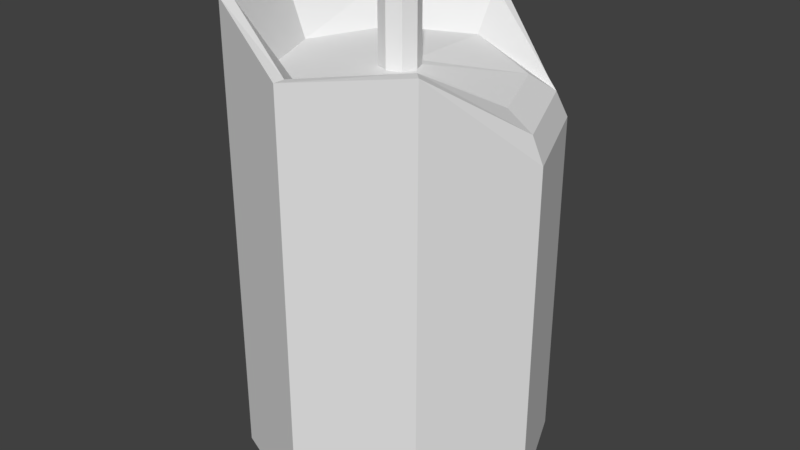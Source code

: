 # Source: vela.blend  (saved by Blender 2.79.0; exported with 4.5.12 LTS)
import bpy
from mathutils import Matrix  # noqa: F401  (used for matrix-valued properties, if any)

bpy.ops.wm.read_factory_settings(use_empty=True)
scene = bpy.context.scene
scene.name = 'Scene'

# ---- collections
col_collection_1 = bpy.data.collections.new('Collection 1'); scene.collection.children.link(col_collection_1)

# ---- world
world_world = bpy.data.worlds.new('World'); scene.world = world_world
world_world.color = (0.05088, 0.05088, 0.05088)
world_world.use_sun_shadow = False
world_world.sun_shadow_jitter_overblur = 0.0
world_world.cycles.sampling_method = 'MANUAL'

# ---- meshes
me_cylinder_002 = bpy.data.meshes.new('Cylinder.002')
me_cylinder_002.from_pydata([(0.0, 1.0, -1.39), (0.0, 1.0, 1.473), (0.7071, 0.7071, -1.39), (0.7071, 0.7071, 0.8469), (1.0, -4.371e-08, -1.39), (1.0, -4.371e-08, 0.8469), (0.7071, -0.7071, -1.39), (0.7071, -0.7071, 1.473), (-8.742e-08, -1.0, -1.39), (-8.742e-08, -1.0, 1.366), (-0.7071, -0.7071, -1.39), (-0.7071, -0.7071, 1.628), (-1.0, 1.192e-08, -1.39), (-1.0, 1.192e-08, 1.628), (-0.7071, 0.7071, -1.39), (-0.7071, 0.7071, 1.473), (-5.75e-10, 0.9228, 1.473), (0.6525, 0.6525, 1.011), (0.9228, -3.976e-08, 1.011), (0.6525, -0.6525, 1.473), (-8.125e-08, -0.9228, 1.366), (-0.6525, -0.6525, 1.619), (-0.9228, 1.158e-08, 1.619), (-0.6525, 0.6525, 1.473), (-1.835e-09, 0.7537, 1.201), (0.533, 0.533, 1.122), (0.7537, -2.975e-08, 1.122), (0.533, -0.533, 1.201), (-6.773e-08, -0.7537, 1.201), (-0.533, -0.533, 1.201), (-0.7537, 1.219e-08, 1.201), (-0.533, 0.533, 1.201), (-2.51e-08, 0.1268, 1.201), (0.08967, 0.08967, 1.201), (0.1268, -5.005e-09, 1.201), (0.08967, -0.08967, 1.201), (-3.618e-08, -0.1268, 1.201), (-0.08967, -0.08967, 1.201), (-0.1268, 2.051e-09, 1.201), (-0.08967, 0.08967, 1.201), (1.537e-07, 0.1268, 1.728), (0.08967, 0.08967, 1.728), (0.1268, -5.005e-09, 1.728), (0.08967, -0.08967, 1.728), (1.426e-07, -0.1268, 1.728), (-0.08967, -0.08967, 1.728), (-0.1268, 2.051e-09, 1.728), (-0.08967, 0.08967, 1.728), (1.49e-07, 0.0, 1.728), (-7.451e-09, 0.0, -1.39)], [], [(0, 1, 3, 2), (2, 3, 5, 4), (4, 5, 7, 6), (6, 7, 9, 8), (8, 9, 11, 10), (10, 11, 13, 12), (7, 5, 18, 19), (12, 13, 15, 14), (14, 15, 1, 0), (6, 8, 49), (23, 22, 30, 31), (13, 11, 21, 22), (9, 7, 19, 20), (15, 13, 22, 23), (5, 3, 17, 18), (11, 9, 20, 21), (1, 15, 23, 16), (3, 1, 16, 17), (28, 27, 35, 36), (21, 20, 28, 29), (19, 18, 26, 27), (17, 16, 24, 25), (16, 23, 31, 24), (22, 21, 29, 30), (20, 19, 27, 28), (18, 17, 25, 26), (32, 39, 47, 40), (26, 25, 33, 34), (31, 30, 38, 39), (29, 28, 36, 37), (27, 26, 34, 35), (25, 24, 32, 33), (24, 31, 39, 32), (30, 29, 37, 38), (47, 46, 48), (38, 37, 45, 46), (36, 35, 43, 44), (34, 33, 41, 42), (39, 38, 46, 47), (37, 36, 44, 45), (35, 34, 42, 43), (33, 32, 40, 41), (45, 44, 48), (43, 42, 48), (41, 40, 48), (40, 47, 48), (46, 45, 48), (44, 43, 48), (42, 41, 48), (12, 14, 49), (2, 4, 49), (8, 10, 49), (14, 0, 49), (0, 2, 49), (4, 6, 49), (10, 12, 49)])
_uv = me_cylinder_002.uv_layers.new(name='UVMap')
_uv.uv.foreach_set('vector', [0.2445, 0.0002009, 0.2445, 0.457, 0.1223, 0.3571, 0.1223, 0.0002012, 0.1223, 0.0002012, 0.1223, 0.3571, 0.0001999, 0.3571, 0.0001992, 0.0002014, 0.9773, 0.0001992, 0.9773, 0.3571, 0.8551, 0.457, 0.8551, 0.0001995, 0.8551, 0.0001995, 0.8551, 0.457, 0.733, 0.44, 0.733, 0.0001997, 0.733, 0.0001997, 0.733, 0.44, 0.6109, 0.4818, 0.6109, 0.0002, 0.6109, 0.0002, 0.6109, 0.4818, 0.4887, 0.4818, 0.4887, 0.0002003, 0.5412, 0.4822, 0.6705, 0.5724, 0.6421, 0.5775, 0.5367, 0.4937, 0.4887, 0.0002003, 0.4887, 0.4818, 0.3666, 0.457, 0.3666, 0.0002006, 0.3666, 0.0002006, 0.3666, 0.457, 0.2445, 0.457, 0.2445, 0.0002009, 0.8794, 0.777, 0.7573, 0.777, 0.8184, 0.6296, 0.09796, 0.7917, 0.0001992, 0.7063, 0.06805, 0.6824, 0.1257, 0.7428, 0.324, 0.6918, 0.3227, 0.5699, 0.3342, 0.5746, 0.3355, 0.6869, 0.4172, 0.4822, 0.5412, 0.4822, 0.5367, 0.4937, 0.4219, 0.4936, 0.4138, 0.7783, 0.324, 0.6918, 0.3355, 0.6869, 0.4186, 0.7671, 0.6705, 0.5724, 0.6677, 0.6941, 0.6393, 0.6882, 0.6421, 0.5775, 0.3227, 0.5699, 0.4172, 0.4822, 0.4219, 0.4936, 0.3342, 0.5746, 0.5363, 0.7809, 0.4138, 0.7783, 0.4186, 0.7671, 0.5321, 0.7694, 0.6677, 0.6941, 0.5363, 0.7809, 0.5321, 0.7694, 0.6393, 0.6882, 0.736, 0.7775, 0.8281, 0.7774, 0.7898, 0.8699, 0.7743, 0.8699, 0.0001992, 0.5782, 0.1155, 0.5021, 0.1338, 0.5393, 0.07293, 0.6021, 0.2333, 0.4822, 0.3223, 0.589, 0.2908, 0.6006, 0.224, 0.5344, 0.3202, 0.7074, 0.2223, 0.8134, 0.2174, 0.7584, 0.2884, 0.6942, 0.2223, 0.8134, 0.09796, 0.7917, 0.1257, 0.7428, 0.2174, 0.7584, 0.0001992, 0.7063, 0.0001992, 0.5782, 0.07293, 0.6021, 0.06805, 0.6824, 0.1155, 0.5021, 0.2333, 0.4822, 0.224, 0.5344, 0.1338, 0.5393, 0.3223, 0.589, 0.3202, 0.7074, 0.2884, 0.6942, 0.2908, 0.6006, 0.3537, 0.7813, 0.3692, 0.7813, 0.3692, 0.8656, 0.3537, 0.8656, 0.8941, 0.8427, 0.8941, 0.9346, 0.8008, 0.8964, 0.8008, 0.8809, 0.736, 0.9997, 0.6709, 0.9346, 0.7634, 0.8964, 0.7743, 0.9073, 0.6709, 0.8426, 0.736, 0.7775, 0.7743, 0.8699, 0.7634, 0.8809, 0.8281, 0.7774, 0.8941, 0.8427, 0.8008, 0.8809, 0.7898, 0.8699, 0.8941, 0.9346, 0.828, 0.9998, 0.7898, 0.9073, 0.8008, 0.8964, 0.828, 0.9998, 0.736, 0.9997, 0.7743, 0.9073, 0.7898, 0.9073, 0.6709, 0.9346, 0.6709, 0.8426, 0.7634, 0.8809, 0.7634, 0.8964, 0.447, 0.8078, 0.447, 0.7923, 0.4657, 0.8, 0.3847, 0.7813, 0.4002, 0.7813, 0.4002, 0.8656, 0.3847, 0.8656, 0.4157, 0.7813, 0.4312, 0.7813, 0.4312, 0.8656, 0.4157, 0.8656, 0.3227, 0.7813, 0.3382, 0.7813, 0.3382, 0.8656, 0.3227, 0.8656, 0.3692, 0.7813, 0.3847, 0.7813, 0.3847, 0.8656, 0.3692, 0.8656, 0.4002, 0.7813, 0.4157, 0.7813, 0.4157, 0.8656, 0.4002, 0.8656, 0.4312, 0.7813, 0.4466, 0.7813, 0.4466, 0.8656, 0.4312, 0.8656, 0.3382, 0.7813, 0.3537, 0.7813, 0.3537, 0.8656, 0.3382, 0.8656, 0.458, 0.7813, 0.4735, 0.7813, 0.4657, 0.8, 0.4844, 0.7923, 0.4844, 0.8078, 0.4657, 0.8, 0.4735, 0.8187, 0.458, 0.8187, 0.4657, 0.8, 0.458, 0.8187, 0.447, 0.8078, 0.4657, 0.8, 0.447, 0.7923, 0.458, 0.7813, 0.4657, 0.8, 0.4735, 0.7813, 0.4844, 0.7923, 0.4657, 0.8, 0.4844, 0.8078, 0.4735, 0.8187, 0.4657, 0.8, 0.6709, 0.5685, 0.7573, 0.4822, 0.8184, 0.6296, 0.9658, 0.5685, 0.9658, 0.6907, 0.8184, 0.6296, 0.7573, 0.777, 0.6709, 0.6907, 0.8184, 0.6296, 0.7573, 0.4822, 0.8794, 0.4822, 0.8184, 0.6296, 0.8794, 0.4822, 0.9658, 0.5685, 0.8184, 0.6296, 0.9658, 0.6907, 0.8794, 0.777, 0.8184, 0.6296, 0.6709, 0.6907, 0.6709, 0.5685, 0.8184, 0.6296])
me_cylinder_002.use_remesh_preserve_volume = False
me_cylinder_002.use_remesh_preserve_attributes = False
me_cylinder_002.use_mirror_vertex_groups = False
me_cylinder_002.update()

# ---- objects
ob_cylinder_000 = bpy.data.objects.new('Cylinder.000', me_cylinder_002)

# ---- transforms, parenting, visibility, modifiers, constraints
ob_cylinder_000.location = (0.0, 0.0, 0.0)
ob_cylinder_000.lineart.crease_threshold = 0.0

# ---- collection membership
col_collection_1.objects.link(ob_cylinder_000)

# ---- scene / render settings (as saved in the file)
scene.frame_start = 1; scene.frame_end = 250; scene.frame_set(1)
scene.render.engine = 'BLENDER_EEVEE_NEXT'
scene.render.resolution_percentage = 50
scene.render.dither_intensity = 0.0
scene.cycles.use_denoising = False
scene.cycles.samples = 128
scene.cycles.sampling_pattern = 'TABULATED_SOBOL'
scene.cycles.use_adaptive_sampling = False
scene.cycles.use_light_tree = False
scene.cycles.blur_glossy = 0.0
scene.cycles.sample_clamp_indirect = 0.0
scene.view_settings.view_transform = 'Standard'
bpy.context.view_layer.update()

# ---- added for rendering (the .blend has no active camera and no usable light): camera, sun
cam_auto = bpy.data.cameras.new('AutoCamera')
cam_auto.lens = 50.0
cam_auto.sensor_width = 36.0
cam_auto.clip_end = 1000.0
ob_auto_camera = bpy.data.objects.new('AutoCamera', cam_auto)
scene.collection.objects.link(ob_auto_camera)
ob_auto_camera.location = (3.89525, -4.6743, 3.28542)
ob_auto_camera.rotation_euler = (1.09748, -7.21219e-08, 0.694738)
scene.camera = ob_auto_camera
light_auto_sun = bpy.data.lights.new('AutoSun', 'SUN')
light_auto_sun.energy = 3.0
light_auto_sun.angle = 0.0523599
ob_auto_sun = bpy.data.objects.new('AutoSun', light_auto_sun)
scene.collection.objects.link(ob_auto_sun)
ob_auto_sun.rotation_euler = (0.872665, 0.174533, 0.523599)
bpy.context.view_layer.update()
